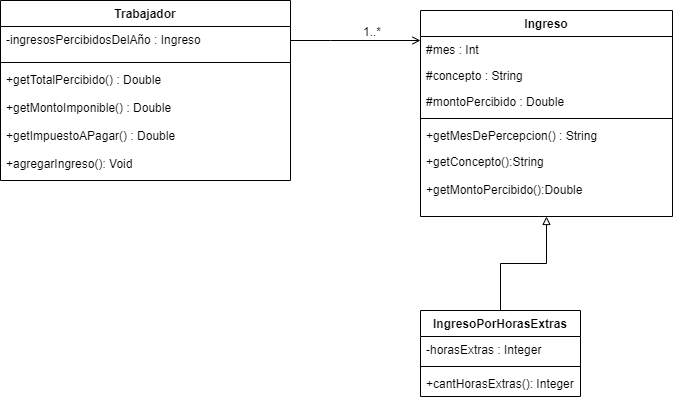

The diagram above was exported from draw.io. Its source (the exported page's mxGraphModel, read from the mxfile embedded in the PNG):
<mxGraphModel dx="782" dy="388" grid="1" gridSize="10" guides="1" tooltips="1" connect="1" arrows="1" fold="1" page="1" pageScale="1" pageWidth="827" pageHeight="1169" math="0" shadow="0">
  <root>
    <mxCell id="WIyWlLk6GJQsqaUBKTNV-0" />
    <mxCell id="WIyWlLk6GJQsqaUBKTNV-1" parent="WIyWlLk6GJQsqaUBKTNV-0" />
    <mxCell id="zkfFHV4jXpPFQw0GAbJ--26" value="" style="endArrow=open;shadow=0;strokeWidth=1;strokeColor=#000000;rounded=0;endFill=1;edgeStyle=elbowEdgeStyle;elbow=vertical;" parent="WIyWlLk6GJQsqaUBKTNV-1" source="zkfFHV4jXpPFQw0GAbJ--0" target="zkfFHV4jXpPFQw0GAbJ--17" edge="1">
      <mxGeometry x="0.5" y="41" relative="1" as="geometry">
        <mxPoint x="380" y="192" as="sourcePoint" />
        <mxPoint x="540" y="192" as="targetPoint" />
        <mxPoint x="-40" y="32" as="offset" />
        <Array as="points">
          <mxPoint x="410" y="150" />
        </Array>
      </mxGeometry>
    </mxCell>
    <mxCell id="zkfFHV4jXpPFQw0GAbJ--28" value="1..*" style="resizable=0;align=right;verticalAlign=bottom;labelBackgroundColor=none;fontSize=12;" parent="zkfFHV4jXpPFQw0GAbJ--26" connectable="0" vertex="1">
      <mxGeometry x="1" relative="1" as="geometry">
        <mxPoint x="-38" as="offset" />
      </mxGeometry>
    </mxCell>
    <mxCell id="zkfFHV4jXpPFQw0GAbJ--0" value="Trabajador" style="swimlane;fontStyle=1;align=center;verticalAlign=top;childLayout=stackLayout;horizontal=1;startSize=26;horizontalStack=0;resizeParent=1;resizeLast=0;collapsible=1;marginBottom=0;rounded=0;shadow=0;strokeWidth=1;" parent="WIyWlLk6GJQsqaUBKTNV-1" vertex="1">
      <mxGeometry x="80" y="110" width="290" height="180" as="geometry">
        <mxRectangle x="230" y="140" width="160" height="26" as="alternateBounds" />
      </mxGeometry>
    </mxCell>
    <mxCell id="zkfFHV4jXpPFQw0GAbJ--1" value="-ingresosPercibidosDelAño : Ingreso" style="text;align=left;verticalAlign=top;spacingLeft=4;spacingRight=4;overflow=hidden;rotatable=0;points=[[0,0.5],[1,0.5]];portConstraint=eastwest;" parent="zkfFHV4jXpPFQw0GAbJ--0" vertex="1">
      <mxGeometry y="26" width="290" height="32" as="geometry" />
    </mxCell>
    <mxCell id="zkfFHV4jXpPFQw0GAbJ--4" value="" style="line;html=1;strokeWidth=1;align=left;verticalAlign=middle;spacingTop=-1;spacingLeft=3;spacingRight=3;rotatable=0;labelPosition=right;points=[];portConstraint=eastwest;" parent="zkfFHV4jXpPFQw0GAbJ--0" vertex="1">
      <mxGeometry y="58" width="290" height="8" as="geometry" />
    </mxCell>
    <mxCell id="zkfFHV4jXpPFQw0GAbJ--5" value="+getTotalPercibido() : Double&#10;&#10;+getMontoImponible() : Double&#10;&#10;+getImpuestoAPagar() : Double &#10;&#10;+agregarIngreso(): Void" style="text;align=left;verticalAlign=top;spacingLeft=4;spacingRight=4;overflow=hidden;rotatable=0;points=[[0,0.5],[1,0.5]];portConstraint=eastwest;" parent="zkfFHV4jXpPFQw0GAbJ--0" vertex="1">
      <mxGeometry y="66" width="290" height="104" as="geometry" />
    </mxCell>
    <mxCell id="zkfFHV4jXpPFQw0GAbJ--17" value="Ingreso" style="swimlane;fontStyle=1;align=center;verticalAlign=top;childLayout=stackLayout;horizontal=1;startSize=26;horizontalStack=0;resizeParent=1;resizeLast=0;collapsible=1;marginBottom=0;rounded=0;shadow=0;strokeWidth=1;" parent="WIyWlLk6GJQsqaUBKTNV-1" vertex="1">
      <mxGeometry x="500" y="120" width="252" height="206" as="geometry">
        <mxRectangle x="550" y="140" width="160" height="26" as="alternateBounds" />
      </mxGeometry>
    </mxCell>
    <mxCell id="zkfFHV4jXpPFQw0GAbJ--18" value="#mes : Int" style="text;align=left;verticalAlign=top;spacingLeft=4;spacingRight=4;overflow=hidden;rotatable=0;points=[[0,0.5],[1,0.5]];portConstraint=eastwest;" parent="zkfFHV4jXpPFQw0GAbJ--17" vertex="1">
      <mxGeometry y="26" width="252" height="26" as="geometry" />
    </mxCell>
    <mxCell id="zkfFHV4jXpPFQw0GAbJ--19" value="#concepto : String" style="text;align=left;verticalAlign=top;spacingLeft=4;spacingRight=4;overflow=hidden;rotatable=0;points=[[0,0.5],[1,0.5]];portConstraint=eastwest;rounded=0;shadow=0;html=0;" parent="zkfFHV4jXpPFQw0GAbJ--17" vertex="1">
      <mxGeometry y="52" width="252" height="26" as="geometry" />
    </mxCell>
    <mxCell id="zkfFHV4jXpPFQw0GAbJ--20" value="#montoPercibido : Double" style="text;align=left;verticalAlign=top;spacingLeft=4;spacingRight=4;overflow=hidden;rotatable=0;points=[[0,0.5],[1,0.5]];portConstraint=eastwest;rounded=0;shadow=0;html=0;" parent="zkfFHV4jXpPFQw0GAbJ--17" vertex="1">
      <mxGeometry y="78" width="252" height="26" as="geometry" />
    </mxCell>
    <mxCell id="zkfFHV4jXpPFQw0GAbJ--23" value="" style="line;html=1;strokeWidth=1;align=left;verticalAlign=middle;spacingTop=-1;spacingLeft=3;spacingRight=3;rotatable=0;labelPosition=right;points=[];portConstraint=eastwest;" parent="zkfFHV4jXpPFQw0GAbJ--17" vertex="1">
      <mxGeometry y="104" width="252" height="8" as="geometry" />
    </mxCell>
    <mxCell id="zkfFHV4jXpPFQw0GAbJ--24" value="+getMesDePercepcion() : String" style="text;align=left;verticalAlign=top;spacingLeft=4;spacingRight=4;overflow=hidden;rotatable=0;points=[[0,0.5],[1,0.5]];portConstraint=eastwest;" parent="zkfFHV4jXpPFQw0GAbJ--17" vertex="1">
      <mxGeometry y="112" width="252" height="26" as="geometry" />
    </mxCell>
    <mxCell id="zkfFHV4jXpPFQw0GAbJ--25" value="+getConcepto():String&#10;&#10;+getMontoPercibido():Double" style="text;align=left;verticalAlign=top;spacingLeft=4;spacingRight=4;overflow=hidden;rotatable=0;points=[[0,0.5],[1,0.5]];portConstraint=eastwest;" parent="zkfFHV4jXpPFQw0GAbJ--17" vertex="1">
      <mxGeometry y="138" width="252" height="62" as="geometry" />
    </mxCell>
    <mxCell id="dD1dsk4UeNRni-0fhrVm-4" style="edgeStyle=orthogonalEdgeStyle;rounded=0;orthogonalLoop=1;jettySize=auto;html=1;endArrow=block;endFill=0;" parent="WIyWlLk6GJQsqaUBKTNV-1" source="dD1dsk4UeNRni-0fhrVm-0" target="zkfFHV4jXpPFQw0GAbJ--17" edge="1">
      <mxGeometry relative="1" as="geometry" />
    </mxCell>
    <mxCell id="dD1dsk4UeNRni-0fhrVm-0" value="IngresoPorHorasExtras" style="swimlane;fontStyle=1;align=center;verticalAlign=top;childLayout=stackLayout;horizontal=1;startSize=26;horizontalStack=0;resizeParent=1;resizeParentMax=0;resizeLast=0;collapsible=1;marginBottom=0;" parent="WIyWlLk6GJQsqaUBKTNV-1" vertex="1">
      <mxGeometry x="500" y="420" width="160" height="86" as="geometry" />
    </mxCell>
    <mxCell id="dD1dsk4UeNRni-0fhrVm-1" value="-horasExtras : Integer" style="text;strokeColor=none;fillColor=none;align=left;verticalAlign=top;spacingLeft=4;spacingRight=4;overflow=hidden;rotatable=0;points=[[0,0.5],[1,0.5]];portConstraint=eastwest;" parent="dD1dsk4UeNRni-0fhrVm-0" vertex="1">
      <mxGeometry y="26" width="160" height="26" as="geometry" />
    </mxCell>
    <mxCell id="dD1dsk4UeNRni-0fhrVm-2" value="" style="line;strokeWidth=1;fillColor=none;align=left;verticalAlign=middle;spacingTop=-1;spacingLeft=3;spacingRight=3;rotatable=0;labelPosition=right;points=[];portConstraint=eastwest;" parent="dD1dsk4UeNRni-0fhrVm-0" vertex="1">
      <mxGeometry y="52" width="160" height="8" as="geometry" />
    </mxCell>
    <mxCell id="dD1dsk4UeNRni-0fhrVm-3" value="+cantHorasExtras(): Integer" style="text;strokeColor=none;fillColor=none;align=left;verticalAlign=top;spacingLeft=4;spacingRight=4;overflow=hidden;rotatable=0;points=[[0,0.5],[1,0.5]];portConstraint=eastwest;" parent="dD1dsk4UeNRni-0fhrVm-0" vertex="1">
      <mxGeometry y="60" width="160" height="26" as="geometry" />
    </mxCell>
  </root>
</mxGraphModel>